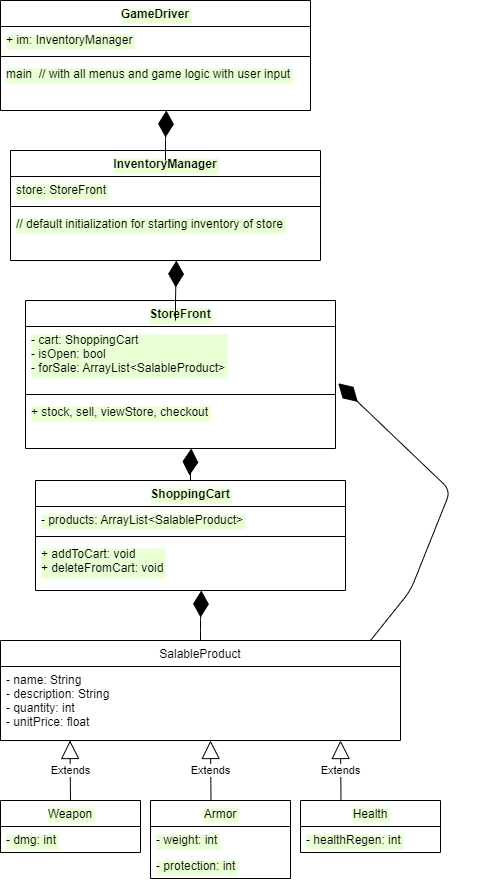

The diagram above was exported from draw.io. Its source (the exported page's mxGraphModel, read from the mxfile embedded in the PNG):
<mxGraphModel dx="1422" dy="762" grid="1" gridSize="10" guides="1" tooltips="1" connect="1" arrows="1" fold="1" page="1" pageScale="1" pageWidth="850" pageHeight="1100" math="0" shadow="0">
  <root>
    <mxCell id="0" />
    <mxCell id="1" parent="0" />
    <mxCell id="Cw4tmJ57qb6YPzNJXkmP-2" value="SalableProduct" style="swimlane;fontStyle=0;childLayout=stackLayout;horizontal=1;startSize=26;fillColor=none;horizontalStack=0;resizeParent=1;resizeParentMax=0;resizeLast=0;collapsible=1;marginBottom=0;rounded=0;sketch=0;" parent="1" vertex="1">
      <mxGeometry x="160" y="670" width="400" height="100" as="geometry" />
    </mxCell>
    <mxCell id="Cw4tmJ57qb6YPzNJXkmP-3" value="- name: String&#10;- description: String&#10;- quantity: int&#10;- unitPrice: float" style="text;strokeColor=none;fillColor=none;align=left;verticalAlign=top;spacingLeft=4;spacingRight=4;overflow=hidden;rotatable=0;points=[[0,0.5],[1,0.5]];portConstraint=eastwest;rounded=0;sketch=0;" parent="Cw4tmJ57qb6YPzNJXkmP-2" vertex="1">
      <mxGeometry y="26" width="400" height="74" as="geometry" />
    </mxCell>
    <mxCell id="Cw4tmJ57qb6YPzNJXkmP-8" value="Weapon" style="swimlane;fontStyle=0;childLayout=stackLayout;horizontal=1;startSize=26;fillColor=none;horizontalStack=0;resizeParent=1;resizeParentMax=0;resizeLast=0;collapsible=1;marginBottom=0;rounded=0;labelBackgroundColor=#E9FFD4;sketch=0;" parent="1" vertex="1">
      <mxGeometry x="160" y="830" width="140" height="52" as="geometry" />
    </mxCell>
    <mxCell id="Cw4tmJ57qb6YPzNJXkmP-22" value="Extends" style="endArrow=block;endSize=16;endFill=0;html=1;rounded=1;sketch=0;curved=0;" parent="Cw4tmJ57qb6YPzNJXkmP-8" edge="1">
      <mxGeometry width="160" relative="1" as="geometry">
        <mxPoint x="70" as="sourcePoint" />
        <mxPoint x="69.5" y="-60" as="targetPoint" />
      </mxGeometry>
    </mxCell>
    <mxCell id="Cw4tmJ57qb6YPzNJXkmP-9" value="- dmg: int" style="text;strokeColor=none;fillColor=none;align=left;verticalAlign=top;spacingLeft=4;spacingRight=4;overflow=hidden;rotatable=0;points=[[0,0.5],[1,0.5]];portConstraint=eastwest;rounded=0;labelBackgroundColor=#E9FFD4;sketch=0;" parent="Cw4tmJ57qb6YPzNJXkmP-8" vertex="1">
      <mxGeometry y="26" width="140" height="26" as="geometry" />
    </mxCell>
    <mxCell id="Cw4tmJ57qb6YPzNJXkmP-12" value="Armor" style="swimlane;fontStyle=0;childLayout=stackLayout;horizontal=1;startSize=26;fillColor=none;horizontalStack=0;resizeParent=1;resizeParentMax=0;resizeLast=0;collapsible=1;marginBottom=0;rounded=0;labelBackgroundColor=#E9FFD4;sketch=0;" parent="1" vertex="1">
      <mxGeometry x="310" y="830" width="140" height="78" as="geometry" />
    </mxCell>
    <mxCell id="Cw4tmJ57qb6YPzNJXkmP-14" value="- weight: int" style="text;strokeColor=none;fillColor=none;align=left;verticalAlign=top;spacingLeft=4;spacingRight=4;overflow=hidden;rotatable=0;points=[[0,0.5],[1,0.5]];portConstraint=eastwest;rounded=0;labelBackgroundColor=#E9FFD4;sketch=0;" parent="Cw4tmJ57qb6YPzNJXkmP-12" vertex="1">
      <mxGeometry y="26" width="140" height="26" as="geometry" />
    </mxCell>
    <mxCell id="Cw4tmJ57qb6YPzNJXkmP-13" value="- protection: int" style="text;strokeColor=none;fillColor=none;align=left;verticalAlign=top;spacingLeft=4;spacingRight=4;overflow=hidden;rotatable=0;points=[[0,0.5],[1,0.5]];portConstraint=eastwest;rounded=0;labelBackgroundColor=#E9FFD4;sketch=0;" parent="Cw4tmJ57qb6YPzNJXkmP-12" vertex="1">
      <mxGeometry y="52" width="140" height="26" as="geometry" />
    </mxCell>
    <mxCell id="Cw4tmJ57qb6YPzNJXkmP-16" value="Health" style="swimlane;fontStyle=0;childLayout=stackLayout;horizontal=1;startSize=26;fillColor=none;horizontalStack=0;resizeParent=1;resizeParentMax=0;resizeLast=0;collapsible=1;marginBottom=0;rounded=0;labelBackgroundColor=#E9FFD4;sketch=0;" parent="1" vertex="1">
      <mxGeometry x="460" y="830" width="140" height="52" as="geometry" />
    </mxCell>
    <mxCell id="Cw4tmJ57qb6YPzNJXkmP-19" value="- healthRegen: int" style="text;strokeColor=none;fillColor=none;align=left;verticalAlign=top;spacingLeft=4;spacingRight=4;overflow=hidden;rotatable=0;points=[[0,0.5],[1,0.5]];portConstraint=eastwest;rounded=0;labelBackgroundColor=#E9FFD4;sketch=0;" parent="Cw4tmJ57qb6YPzNJXkmP-16" vertex="1">
      <mxGeometry y="26" width="140" height="26" as="geometry" />
    </mxCell>
    <mxCell id="Cw4tmJ57qb6YPzNJXkmP-23" value="Extends" style="endArrow=block;endSize=16;endFill=0;html=1;rounded=1;sketch=0;curved=0;" parent="1" edge="1">
      <mxGeometry width="160" relative="1" as="geometry">
        <mxPoint x="500.5" y="830" as="sourcePoint" />
        <mxPoint x="500" y="770" as="targetPoint" />
      </mxGeometry>
    </mxCell>
    <mxCell id="Cw4tmJ57qb6YPzNJXkmP-24" value="Extends" style="endArrow=block;endSize=16;endFill=0;html=1;rounded=1;sketch=0;curved=0;" parent="1" edge="1">
      <mxGeometry width="160" relative="1" as="geometry">
        <mxPoint x="370.5" y="830" as="sourcePoint" />
        <mxPoint x="370" y="770" as="targetPoint" />
      </mxGeometry>
    </mxCell>
    <mxCell id="Cw4tmJ57qb6YPzNJXkmP-25" value="" style="endArrow=diamondThin;endFill=1;endSize=24;html=1;rounded=1;sketch=0;curved=0;exitX=0.5;exitY=0;exitDx=0;exitDy=0;entryX=0.535;entryY=1;entryDx=0;entryDy=0;entryPerimeter=0;" parent="1" source="Cw4tmJ57qb6YPzNJXkmP-2" target="Cw4tmJ57qb6YPzNJXkmP-33" edge="1">
      <mxGeometry width="160" relative="1" as="geometry">
        <mxPoint x="395" y="630" as="sourcePoint" />
        <mxPoint x="555" y="630" as="targetPoint" />
        <Array as="points">
          <mxPoint x="360" y="650" />
        </Array>
      </mxGeometry>
    </mxCell>
    <mxCell id="Cw4tmJ57qb6YPzNJXkmP-30" value="ShoppingCart" style="swimlane;fontStyle=1;align=center;verticalAlign=top;childLayout=stackLayout;horizontal=1;startSize=26;horizontalStack=0;resizeParent=1;resizeParentMax=0;resizeLast=0;collapsible=1;marginBottom=0;rounded=0;labelBackgroundColor=#E9FFD4;sketch=0;" parent="1" vertex="1">
      <mxGeometry x="195" y="510" width="310" height="110" as="geometry" />
    </mxCell>
    <mxCell id="Cw4tmJ57qb6YPzNJXkmP-31" value="- products: ArrayList&lt;SalableProduct&gt;" style="text;strokeColor=none;fillColor=none;align=left;verticalAlign=top;spacingLeft=4;spacingRight=4;overflow=hidden;rotatable=0;points=[[0,0.5],[1,0.5]];portConstraint=eastwest;rounded=0;labelBackgroundColor=#E9FFD4;sketch=0;" parent="Cw4tmJ57qb6YPzNJXkmP-30" vertex="1">
      <mxGeometry y="26" width="310" height="26" as="geometry" />
    </mxCell>
    <mxCell id="Cw4tmJ57qb6YPzNJXkmP-32" value="" style="line;strokeWidth=1;fillColor=none;align=left;verticalAlign=middle;spacingTop=-1;spacingLeft=3;spacingRight=3;rotatable=0;labelPosition=right;points=[];portConstraint=eastwest;rounded=0;labelBackgroundColor=#E9FFD4;sketch=0;" parent="Cw4tmJ57qb6YPzNJXkmP-30" vertex="1">
      <mxGeometry y="52" width="310" height="8" as="geometry" />
    </mxCell>
    <mxCell id="Cw4tmJ57qb6YPzNJXkmP-33" value="+ addToCart: void&#10;+ deleteFromCart: void" style="text;strokeColor=none;fillColor=none;align=left;verticalAlign=top;spacingLeft=4;spacingRight=4;overflow=hidden;rotatable=0;points=[[0,0.5],[1,0.5]];portConstraint=eastwest;rounded=0;labelBackgroundColor=#E9FFD4;sketch=0;" parent="Cw4tmJ57qb6YPzNJXkmP-30" vertex="1">
      <mxGeometry y="60" width="310" height="50" as="geometry" />
    </mxCell>
    <mxCell id="Cw4tmJ57qb6YPzNJXkmP-36" value="" style="endArrow=diamondThin;endFill=1;endSize=24;html=1;rounded=1;sketch=0;curved=0;exitX=0.5;exitY=0;exitDx=0;exitDy=0;entryX=0.535;entryY=1;entryDx=0;entryDy=0;entryPerimeter=0;" parent="1" target="Cw4tmJ57qb6YPzNJXkmP-40" edge="1">
      <mxGeometry width="160" relative="1" as="geometry">
        <mxPoint x="350" y="510" as="sourcePoint" />
        <mxPoint x="545" y="470" as="targetPoint" />
        <Array as="points">
          <mxPoint x="350" y="490" />
        </Array>
      </mxGeometry>
    </mxCell>
    <mxCell id="Cw4tmJ57qb6YPzNJXkmP-37" value="StoreFront" style="swimlane;fontStyle=1;align=center;verticalAlign=top;childLayout=stackLayout;horizontal=1;startSize=26;horizontalStack=0;resizeParent=1;resizeParentMax=0;resizeLast=0;collapsible=1;marginBottom=0;rounded=0;labelBackgroundColor=#E9FFD4;sketch=0;" parent="1" vertex="1">
      <mxGeometry x="185" y="330" width="310" height="148" as="geometry" />
    </mxCell>
    <mxCell id="Cw4tmJ57qb6YPzNJXkmP-38" value="- cart: ShoppingCart&#10;- isOpen: bool&#10;- forSale: ArrayList&lt;SalableProduct&gt;" style="text;strokeColor=none;fillColor=none;align=left;verticalAlign=top;spacingLeft=4;spacingRight=4;overflow=hidden;rotatable=0;points=[[0,0.5],[1,0.5]];portConstraint=eastwest;rounded=0;labelBackgroundColor=#E9FFD4;sketch=0;" parent="Cw4tmJ57qb6YPzNJXkmP-37" vertex="1">
      <mxGeometry y="26" width="310" height="64" as="geometry" />
    </mxCell>
    <mxCell id="Cw4tmJ57qb6YPzNJXkmP-39" value="" style="line;strokeWidth=1;fillColor=none;align=left;verticalAlign=middle;spacingTop=-1;spacingLeft=3;spacingRight=3;rotatable=0;labelPosition=right;points=[];portConstraint=eastwest;rounded=0;labelBackgroundColor=#E9FFD4;sketch=0;" parent="Cw4tmJ57qb6YPzNJXkmP-37" vertex="1">
      <mxGeometry y="90" width="310" height="8" as="geometry" />
    </mxCell>
    <mxCell id="Cw4tmJ57qb6YPzNJXkmP-40" value="+ stock, sell, viewStore, checkout" style="text;strokeColor=none;fillColor=none;align=left;verticalAlign=top;spacingLeft=4;spacingRight=4;overflow=hidden;rotatable=0;points=[[0,0.5],[1,0.5]];portConstraint=eastwest;rounded=0;labelBackgroundColor=#E9FFD4;sketch=0;" parent="Cw4tmJ57qb6YPzNJXkmP-37" vertex="1">
      <mxGeometry y="98" width="310" height="50" as="geometry" />
    </mxCell>
    <mxCell id="Cw4tmJ57qb6YPzNJXkmP-41" value="" style="endArrow=diamondThin;endFill=1;endSize=24;html=1;rounded=1;sketch=0;curved=0;exitX=0.5;exitY=0;exitDx=0;exitDy=0;entryX=0.535;entryY=1;entryDx=0;entryDy=0;entryPerimeter=0;" parent="1" target="Cw4tmJ57qb6YPzNJXkmP-45" edge="1">
      <mxGeometry width="160" relative="1" as="geometry">
        <mxPoint x="335" y="350" as="sourcePoint" />
        <mxPoint x="530" y="310" as="targetPoint" />
        <Array as="points">
          <mxPoint x="335" y="330" />
        </Array>
      </mxGeometry>
    </mxCell>
    <mxCell id="Cw4tmJ57qb6YPzNJXkmP-42" value="InventoryManager" style="swimlane;fontStyle=1;align=center;verticalAlign=top;childLayout=stackLayout;horizontal=1;startSize=26;horizontalStack=0;resizeParent=1;resizeParentMax=0;resizeLast=0;collapsible=1;marginBottom=0;rounded=0;labelBackgroundColor=#E9FFD4;sketch=0;" parent="1" vertex="1">
      <mxGeometry x="170" y="180" width="310" height="110" as="geometry" />
    </mxCell>
    <mxCell id="Cw4tmJ57qb6YPzNJXkmP-43" value="store: StoreFront" style="text;strokeColor=none;fillColor=none;align=left;verticalAlign=top;spacingLeft=4;spacingRight=4;overflow=hidden;rotatable=0;points=[[0,0.5],[1,0.5]];portConstraint=eastwest;rounded=0;labelBackgroundColor=#E9FFD4;sketch=0;" parent="Cw4tmJ57qb6YPzNJXkmP-42" vertex="1">
      <mxGeometry y="26" width="310" height="26" as="geometry" />
    </mxCell>
    <mxCell id="Cw4tmJ57qb6YPzNJXkmP-44" value="" style="line;strokeWidth=1;fillColor=none;align=left;verticalAlign=middle;spacingTop=-1;spacingLeft=3;spacingRight=3;rotatable=0;labelPosition=right;points=[];portConstraint=eastwest;rounded=0;labelBackgroundColor=#E9FFD4;sketch=0;" parent="Cw4tmJ57qb6YPzNJXkmP-42" vertex="1">
      <mxGeometry y="52" width="310" height="8" as="geometry" />
    </mxCell>
    <mxCell id="Cw4tmJ57qb6YPzNJXkmP-45" value="// default initialization for starting inventory of store" style="text;strokeColor=none;fillColor=none;align=left;verticalAlign=top;spacingLeft=4;spacingRight=4;overflow=hidden;rotatable=0;points=[[0,0.5],[1,0.5]];portConstraint=eastwest;rounded=0;labelBackgroundColor=#E9FFD4;sketch=0;" parent="Cw4tmJ57qb6YPzNJXkmP-42" vertex="1">
      <mxGeometry y="60" width="310" height="50" as="geometry" />
    </mxCell>
    <mxCell id="Cw4tmJ57qb6YPzNJXkmP-46" value="" style="endArrow=diamondThin;endFill=1;endSize=24;html=1;rounded=1;sketch=0;curved=0;exitX=0.5;exitY=0;exitDx=0;exitDy=0;entryX=0.535;entryY=1;entryDx=0;entryDy=0;entryPerimeter=0;" parent="1" target="Cw4tmJ57qb6YPzNJXkmP-50" edge="1">
      <mxGeometry width="160" relative="1" as="geometry">
        <mxPoint x="325" y="190" as="sourcePoint" />
        <mxPoint x="520" y="150" as="targetPoint" />
        <Array as="points">
          <mxPoint x="325" y="170" />
        </Array>
      </mxGeometry>
    </mxCell>
    <mxCell id="Cw4tmJ57qb6YPzNJXkmP-47" value="GameDriver" style="swimlane;fontStyle=1;align=center;verticalAlign=top;childLayout=stackLayout;horizontal=1;startSize=26;horizontalStack=0;resizeParent=1;resizeParentMax=0;resizeLast=0;collapsible=1;marginBottom=0;rounded=0;labelBackgroundColor=#E9FFD4;sketch=0;" parent="1" vertex="1">
      <mxGeometry x="160" y="30" width="310" height="110" as="geometry" />
    </mxCell>
    <mxCell id="Cw4tmJ57qb6YPzNJXkmP-48" value="+ im: InventoryManager" style="text;strokeColor=none;fillColor=none;align=left;verticalAlign=top;spacingLeft=4;spacingRight=4;overflow=hidden;rotatable=0;points=[[0,0.5],[1,0.5]];portConstraint=eastwest;rounded=0;labelBackgroundColor=#E9FFD4;sketch=0;" parent="Cw4tmJ57qb6YPzNJXkmP-47" vertex="1">
      <mxGeometry y="26" width="310" height="26" as="geometry" />
    </mxCell>
    <mxCell id="Cw4tmJ57qb6YPzNJXkmP-49" value="" style="line;strokeWidth=1;fillColor=none;align=left;verticalAlign=middle;spacingTop=-1;spacingLeft=3;spacingRight=3;rotatable=0;labelPosition=right;points=[];portConstraint=eastwest;rounded=0;labelBackgroundColor=#E9FFD4;sketch=0;" parent="Cw4tmJ57qb6YPzNJXkmP-47" vertex="1">
      <mxGeometry y="52" width="310" height="8" as="geometry" />
    </mxCell>
    <mxCell id="Cw4tmJ57qb6YPzNJXkmP-50" value="main  // with all menus and game logic with user input" style="text;strokeColor=none;fillColor=none;align=left;verticalAlign=top;spacingLeft=4;spacingRight=4;overflow=hidden;rotatable=0;points=[[0,0.5],[1,0.5]];portConstraint=eastwest;rounded=0;labelBackgroundColor=#E9FFD4;sketch=0;" parent="Cw4tmJ57qb6YPzNJXkmP-47" vertex="1">
      <mxGeometry y="60" width="310" height="50" as="geometry" />
    </mxCell>
    <mxCell id="Cw4tmJ57qb6YPzNJXkmP-51" value="" style="endArrow=diamondThin;endFill=1;endSize=24;html=1;rounded=1;sketch=0;curved=0;exitX=0.5;exitY=0;exitDx=0;exitDy=0;entryX=1.009;entryY=0.887;entryDx=0;entryDy=0;entryPerimeter=0;" parent="1" target="Cw4tmJ57qb6YPzNJXkmP-38" edge="1">
      <mxGeometry width="160" relative="1" as="geometry">
        <mxPoint x="530" y="670" as="sourcePoint" />
        <mxPoint x="530.8500000000001" y="620" as="targetPoint" />
        <Array as="points">
          <mxPoint x="570" y="620" />
          <mxPoint x="610" y="520" />
        </Array>
      </mxGeometry>
    </mxCell>
  </root>
</mxGraphModel>